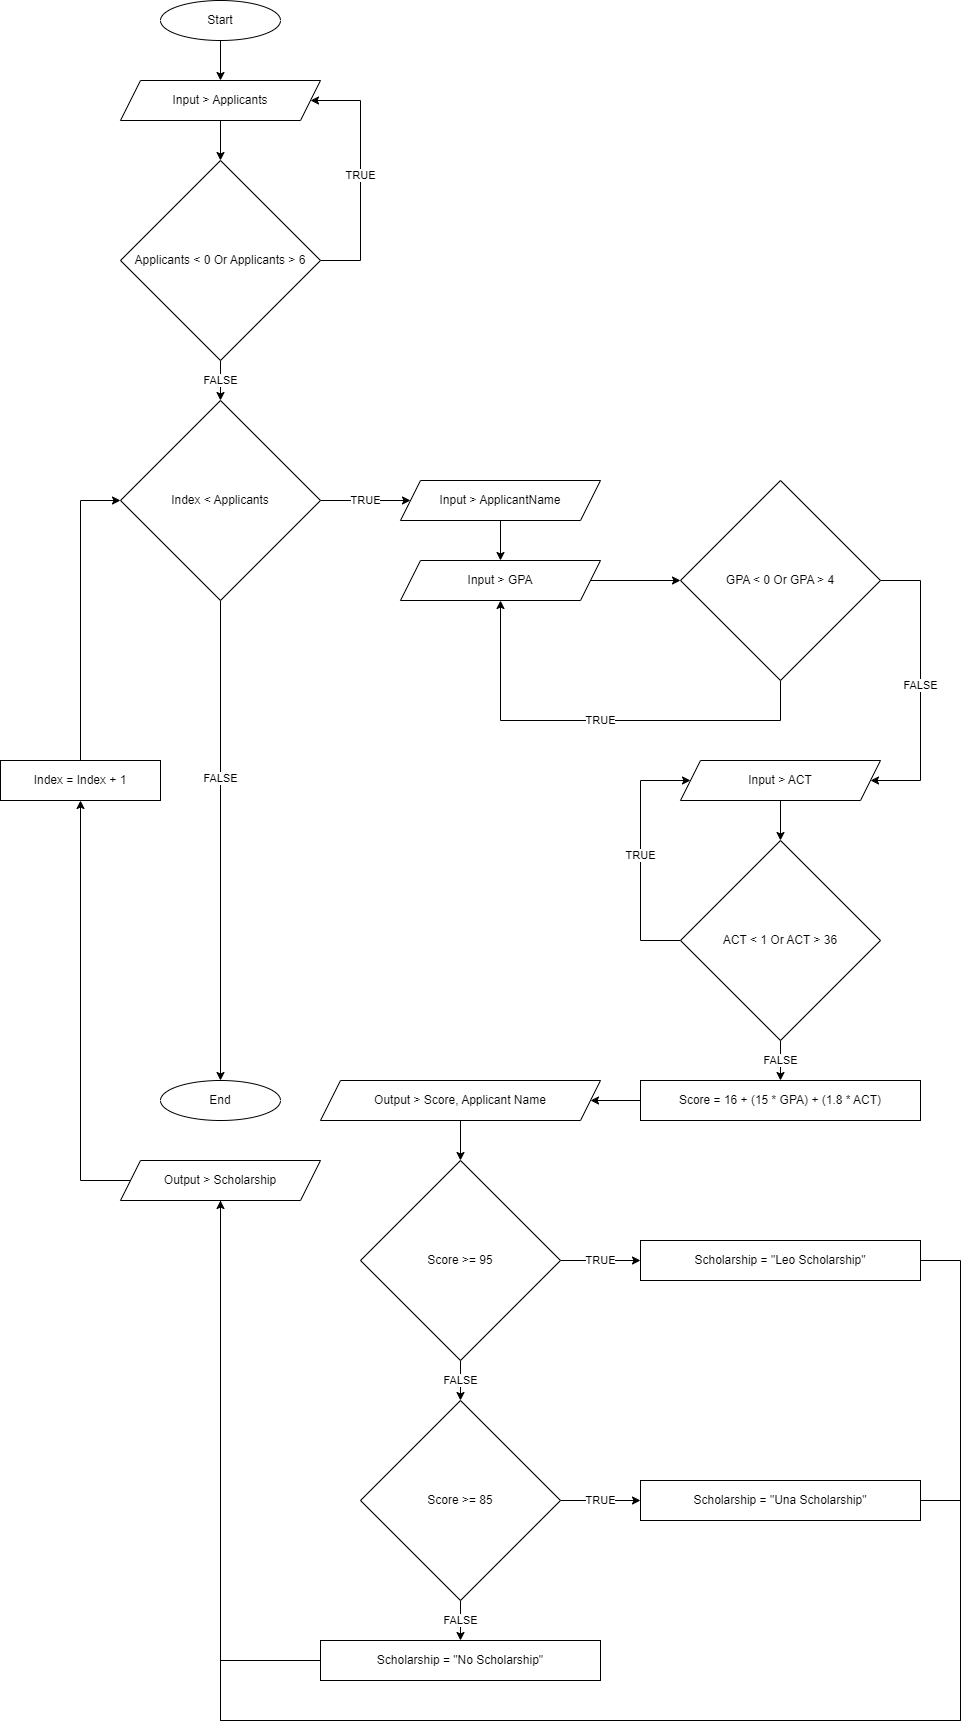

The diagram above was exported from draw.io. Its source (the exported page's mxGraphModel, read from the mxfile embedded in the PNG):
<mxGraphModel dx="2314" dy="1098" grid="1" gridSize="10" guides="1" tooltips="1" connect="1" arrows="1" fold="1" page="1" pageScale="1" pageWidth="850" pageHeight="1100" math="0" shadow="0">
  <root>
    <mxCell id="0" />
    <mxCell id="1" parent="0" />
    <mxCell id="0grnTcGr20Q16V17sLdH-3" style="edgeStyle=orthogonalEdgeStyle;rounded=0;orthogonalLoop=1;jettySize=auto;html=1;" edge="1" parent="1" source="NGYeWOHA_48yicNsbHWG-1" target="0grnTcGr20Q16V17sLdH-1">
      <mxGeometry relative="1" as="geometry" />
    </mxCell>
    <mxCell id="NGYeWOHA_48yicNsbHWG-1" value="Start" style="ellipse;whiteSpace=wrap;html=1;" parent="1" vertex="1">
      <mxGeometry x="360" y="40" width="120" height="40" as="geometry" />
    </mxCell>
    <mxCell id="0grnTcGr20Q16V17sLdH-4" style="edgeStyle=orthogonalEdgeStyle;rounded=0;orthogonalLoop=1;jettySize=auto;html=1;entryX=0.5;entryY=0;entryDx=0;entryDy=0;" edge="1" parent="1" source="0grnTcGr20Q16V17sLdH-1" target="0grnTcGr20Q16V17sLdH-2">
      <mxGeometry relative="1" as="geometry" />
    </mxCell>
    <mxCell id="0grnTcGr20Q16V17sLdH-1" value="Input &amp;gt; Applicants" style="shape=parallelogram;perimeter=parallelogramPerimeter;whiteSpace=wrap;html=1;fixedSize=1;" vertex="1" parent="1">
      <mxGeometry x="320" y="120" width="200" height="40" as="geometry" />
    </mxCell>
    <mxCell id="0grnTcGr20Q16V17sLdH-5" value="TRUE" style="edgeStyle=orthogonalEdgeStyle;rounded=0;orthogonalLoop=1;jettySize=auto;html=1;entryX=1;entryY=0.5;entryDx=0;entryDy=0;" edge="1" parent="1" source="0grnTcGr20Q16V17sLdH-2" target="0grnTcGr20Q16V17sLdH-1">
      <mxGeometry relative="1" as="geometry">
        <Array as="points">
          <mxPoint x="560" y="300" />
          <mxPoint x="560" y="140" />
        </Array>
      </mxGeometry>
    </mxCell>
    <mxCell id="0grnTcGr20Q16V17sLdH-7" value="FALSE" style="edgeStyle=orthogonalEdgeStyle;rounded=0;orthogonalLoop=1;jettySize=auto;html=1;entryX=0.5;entryY=0;entryDx=0;entryDy=0;" edge="1" parent="1" source="0grnTcGr20Q16V17sLdH-2" target="0grnTcGr20Q16V17sLdH-6">
      <mxGeometry relative="1" as="geometry" />
    </mxCell>
    <mxCell id="0grnTcGr20Q16V17sLdH-2" value="Applicants &amp;lt; 0 Or Applicants &amp;gt; 6" style="rhombus;whiteSpace=wrap;html=1;" vertex="1" parent="1">
      <mxGeometry x="320" y="200" width="200" height="200" as="geometry" />
    </mxCell>
    <mxCell id="0grnTcGr20Q16V17sLdH-9" value="TRUE" style="edgeStyle=orthogonalEdgeStyle;rounded=0;orthogonalLoop=1;jettySize=auto;html=1;" edge="1" parent="1" source="0grnTcGr20Q16V17sLdH-6" target="0grnTcGr20Q16V17sLdH-8">
      <mxGeometry relative="1" as="geometry" />
    </mxCell>
    <mxCell id="0grnTcGr20Q16V17sLdH-23" style="edgeStyle=orthogonalEdgeStyle;rounded=0;orthogonalLoop=1;jettySize=auto;html=1;" edge="1" parent="1" source="0grnTcGr20Q16V17sLdH-6" target="0grnTcGr20Q16V17sLdH-22">
      <mxGeometry relative="1" as="geometry" />
    </mxCell>
    <mxCell id="0grnTcGr20Q16V17sLdH-50" value="FALSE" style="edgeLabel;html=1;align=center;verticalAlign=middle;resizable=0;points=[];" vertex="1" connectable="0" parent="0grnTcGr20Q16V17sLdH-23">
      <mxGeometry x="-0.2625" y="-1" relative="1" as="geometry">
        <mxPoint as="offset" />
      </mxGeometry>
    </mxCell>
    <mxCell id="0grnTcGr20Q16V17sLdH-6" value="&lt;div&gt;Index &amp;lt; Applicants&lt;/div&gt;" style="rhombus;whiteSpace=wrap;html=1;" vertex="1" parent="1">
      <mxGeometry x="320" y="440" width="200" height="200" as="geometry" />
    </mxCell>
    <mxCell id="0grnTcGr20Q16V17sLdH-13" style="edgeStyle=orthogonalEdgeStyle;rounded=0;orthogonalLoop=1;jettySize=auto;html=1;entryX=0.5;entryY=0;entryDx=0;entryDy=0;" edge="1" parent="1" source="0grnTcGr20Q16V17sLdH-8" target="0grnTcGr20Q16V17sLdH-12">
      <mxGeometry relative="1" as="geometry" />
    </mxCell>
    <mxCell id="0grnTcGr20Q16V17sLdH-8" value="Input &amp;gt; ApplicantName" style="shape=parallelogram;perimeter=parallelogramPerimeter;whiteSpace=wrap;html=1;fixedSize=1;" vertex="1" parent="1">
      <mxGeometry x="600" y="520" width="200" height="40" as="geometry" />
    </mxCell>
    <mxCell id="0grnTcGr20Q16V17sLdH-16" value="TRUE" style="edgeStyle=orthogonalEdgeStyle;rounded=0;orthogonalLoop=1;jettySize=auto;html=1;entryX=0.5;entryY=1;entryDx=0;entryDy=0;" edge="1" parent="1" source="0grnTcGr20Q16V17sLdH-10" target="0grnTcGr20Q16V17sLdH-12">
      <mxGeometry relative="1" as="geometry">
        <Array as="points">
          <mxPoint x="980" y="760" />
          <mxPoint x="700" y="760" />
        </Array>
      </mxGeometry>
    </mxCell>
    <mxCell id="0grnTcGr20Q16V17sLdH-18" value="FALSE" style="edgeStyle=orthogonalEdgeStyle;rounded=0;orthogonalLoop=1;jettySize=auto;html=1;entryX=1;entryY=0.5;entryDx=0;entryDy=0;" edge="1" parent="1" source="0grnTcGr20Q16V17sLdH-10" target="0grnTcGr20Q16V17sLdH-17">
      <mxGeometry relative="1" as="geometry">
        <Array as="points">
          <mxPoint x="1120" y="620" />
          <mxPoint x="1120" y="820" />
        </Array>
      </mxGeometry>
    </mxCell>
    <mxCell id="0grnTcGr20Q16V17sLdH-10" value="GPA &amp;lt; 0 Or GPA &amp;gt; 4" style="rhombus;whiteSpace=wrap;html=1;" vertex="1" parent="1">
      <mxGeometry x="880" y="520" width="200" height="200" as="geometry" />
    </mxCell>
    <mxCell id="0grnTcGr20Q16V17sLdH-14" style="edgeStyle=orthogonalEdgeStyle;rounded=0;orthogonalLoop=1;jettySize=auto;html=1;entryX=0;entryY=0.5;entryDx=0;entryDy=0;" edge="1" parent="1" source="0grnTcGr20Q16V17sLdH-12" target="0grnTcGr20Q16V17sLdH-10">
      <mxGeometry relative="1" as="geometry" />
    </mxCell>
    <mxCell id="0grnTcGr20Q16V17sLdH-12" value="Input &amp;gt; GPA" style="shape=parallelogram;perimeter=parallelogramPerimeter;whiteSpace=wrap;html=1;fixedSize=1;" vertex="1" parent="1">
      <mxGeometry x="600" y="600" width="200" height="40" as="geometry" />
    </mxCell>
    <mxCell id="0grnTcGr20Q16V17sLdH-21" style="edgeStyle=orthogonalEdgeStyle;rounded=0;orthogonalLoop=1;jettySize=auto;html=1;entryX=0.5;entryY=0;entryDx=0;entryDy=0;" edge="1" parent="1" source="0grnTcGr20Q16V17sLdH-17" target="0grnTcGr20Q16V17sLdH-19">
      <mxGeometry relative="1" as="geometry" />
    </mxCell>
    <mxCell id="0grnTcGr20Q16V17sLdH-17" value="Input &amp;gt; ACT" style="shape=parallelogram;perimeter=parallelogramPerimeter;whiteSpace=wrap;html=1;fixedSize=1;" vertex="1" parent="1">
      <mxGeometry x="880" y="800" width="200" height="40" as="geometry" />
    </mxCell>
    <mxCell id="0grnTcGr20Q16V17sLdH-20" value="TRUE" style="edgeStyle=orthogonalEdgeStyle;rounded=0;orthogonalLoop=1;jettySize=auto;html=1;entryX=0;entryY=0.5;entryDx=0;entryDy=0;" edge="1" parent="1" source="0grnTcGr20Q16V17sLdH-19" target="0grnTcGr20Q16V17sLdH-17">
      <mxGeometry relative="1" as="geometry">
        <Array as="points">
          <mxPoint x="840" y="980" />
          <mxPoint x="840" y="820" />
        </Array>
      </mxGeometry>
    </mxCell>
    <mxCell id="0grnTcGr20Q16V17sLdH-25" value="FALSE" style="edgeStyle=orthogonalEdgeStyle;rounded=0;orthogonalLoop=1;jettySize=auto;html=1;entryX=0.5;entryY=0;entryDx=0;entryDy=0;" edge="1" parent="1" source="0grnTcGr20Q16V17sLdH-19" target="0grnTcGr20Q16V17sLdH-24">
      <mxGeometry relative="1" as="geometry" />
    </mxCell>
    <mxCell id="0grnTcGr20Q16V17sLdH-19" value="ACT &amp;lt; 1 Or ACT &amp;gt; 36" style="rhombus;whiteSpace=wrap;html=1;" vertex="1" parent="1">
      <mxGeometry x="880" y="880" width="200" height="200" as="geometry" />
    </mxCell>
    <mxCell id="0grnTcGr20Q16V17sLdH-22" value="End" style="ellipse;whiteSpace=wrap;html=1;" vertex="1" parent="1">
      <mxGeometry x="360" y="1120" width="120" height="40" as="geometry" />
    </mxCell>
    <mxCell id="0grnTcGr20Q16V17sLdH-27" style="edgeStyle=orthogonalEdgeStyle;rounded=0;orthogonalLoop=1;jettySize=auto;html=1;entryX=1;entryY=0.5;entryDx=0;entryDy=0;" edge="1" parent="1" source="0grnTcGr20Q16V17sLdH-24" target="0grnTcGr20Q16V17sLdH-26">
      <mxGeometry relative="1" as="geometry" />
    </mxCell>
    <mxCell id="0grnTcGr20Q16V17sLdH-24" value="Score = 16 + (15 * GPA) + (1.8 * ACT)" style="rounded=0;whiteSpace=wrap;html=1;" vertex="1" parent="1">
      <mxGeometry x="840" y="1120" width="280" height="40" as="geometry" />
    </mxCell>
    <mxCell id="0grnTcGr20Q16V17sLdH-29" style="edgeStyle=orthogonalEdgeStyle;rounded=0;orthogonalLoop=1;jettySize=auto;html=1;entryX=0.5;entryY=0;entryDx=0;entryDy=0;" edge="1" parent="1" source="0grnTcGr20Q16V17sLdH-26" target="0grnTcGr20Q16V17sLdH-28">
      <mxGeometry relative="1" as="geometry" />
    </mxCell>
    <mxCell id="0grnTcGr20Q16V17sLdH-26" value="Output &amp;gt; Score, Applicant Name" style="shape=parallelogram;perimeter=parallelogramPerimeter;whiteSpace=wrap;html=1;fixedSize=1;" vertex="1" parent="1">
      <mxGeometry x="520" y="1120" width="280" height="40" as="geometry" />
    </mxCell>
    <mxCell id="0grnTcGr20Q16V17sLdH-32" value="TRUE" style="edgeStyle=orthogonalEdgeStyle;rounded=0;orthogonalLoop=1;jettySize=auto;html=1;entryX=0;entryY=0.5;entryDx=0;entryDy=0;" edge="1" parent="1" source="0grnTcGr20Q16V17sLdH-28" target="0grnTcGr20Q16V17sLdH-31">
      <mxGeometry relative="1" as="geometry" />
    </mxCell>
    <mxCell id="0grnTcGr20Q16V17sLdH-34" value="FALSE" style="edgeStyle=orthogonalEdgeStyle;rounded=0;orthogonalLoop=1;jettySize=auto;html=1;" edge="1" parent="1" source="0grnTcGr20Q16V17sLdH-28" target="0grnTcGr20Q16V17sLdH-33">
      <mxGeometry relative="1" as="geometry" />
    </mxCell>
    <mxCell id="0grnTcGr20Q16V17sLdH-28" value="Score &amp;gt;= 95" style="rhombus;whiteSpace=wrap;html=1;" vertex="1" parent="1">
      <mxGeometry x="560" y="1200" width="200" height="200" as="geometry" />
    </mxCell>
    <mxCell id="0grnTcGr20Q16V17sLdH-46" style="edgeStyle=orthogonalEdgeStyle;rounded=0;orthogonalLoop=1;jettySize=auto;html=1;entryX=0;entryY=0.5;entryDx=0;entryDy=0;" edge="1" parent="1" source="0grnTcGr20Q16V17sLdH-31" target="0grnTcGr20Q16V17sLdH-41">
      <mxGeometry relative="1" as="geometry">
        <Array as="points">
          <mxPoint x="1160" y="1300" />
          <mxPoint x="1160" y="1760" />
          <mxPoint x="420" y="1760" />
          <mxPoint x="420" y="1220" />
        </Array>
      </mxGeometry>
    </mxCell>
    <mxCell id="0grnTcGr20Q16V17sLdH-31" value="Scholarship = &quot;Leo Scholarship&quot;" style="rounded=0;whiteSpace=wrap;html=1;" vertex="1" parent="1">
      <mxGeometry x="840" y="1280" width="280" height="40" as="geometry" />
    </mxCell>
    <mxCell id="0grnTcGr20Q16V17sLdH-37" value="TRUE" style="edgeStyle=orthogonalEdgeStyle;rounded=0;orthogonalLoop=1;jettySize=auto;html=1;entryX=0;entryY=0.5;entryDx=0;entryDy=0;" edge="1" parent="1" source="0grnTcGr20Q16V17sLdH-33" target="0grnTcGr20Q16V17sLdH-36">
      <mxGeometry relative="1" as="geometry" />
    </mxCell>
    <mxCell id="0grnTcGr20Q16V17sLdH-40" value="FALSE" style="edgeStyle=orthogonalEdgeStyle;rounded=0;orthogonalLoop=1;jettySize=auto;html=1;entryX=0.5;entryY=0;entryDx=0;entryDy=0;" edge="1" parent="1" source="0grnTcGr20Q16V17sLdH-33" target="0grnTcGr20Q16V17sLdH-39">
      <mxGeometry relative="1" as="geometry" />
    </mxCell>
    <mxCell id="0grnTcGr20Q16V17sLdH-33" value="Score &amp;gt;= 85" style="rhombus;whiteSpace=wrap;html=1;" vertex="1" parent="1">
      <mxGeometry x="560" y="1440" width="200" height="200" as="geometry" />
    </mxCell>
    <mxCell id="0grnTcGr20Q16V17sLdH-48" style="edgeStyle=orthogonalEdgeStyle;rounded=0;orthogonalLoop=1;jettySize=auto;html=1;entryX=0;entryY=0.5;entryDx=0;entryDy=0;" edge="1" parent="1" source="0grnTcGr20Q16V17sLdH-36" target="0grnTcGr20Q16V17sLdH-41">
      <mxGeometry relative="1" as="geometry">
        <Array as="points">
          <mxPoint x="1160" y="1540" />
          <mxPoint x="1160" y="1760" />
          <mxPoint x="420" y="1760" />
          <mxPoint x="420" y="1220" />
        </Array>
      </mxGeometry>
    </mxCell>
    <mxCell id="0grnTcGr20Q16V17sLdH-36" value="Scholarship = &quot;Una Scholarship&quot;" style="rounded=0;whiteSpace=wrap;html=1;" vertex="1" parent="1">
      <mxGeometry x="840" y="1520" width="280" height="40" as="geometry" />
    </mxCell>
    <mxCell id="0grnTcGr20Q16V17sLdH-43" style="edgeStyle=orthogonalEdgeStyle;rounded=0;orthogonalLoop=1;jettySize=auto;html=1;entryX=0.5;entryY=1;entryDx=0;entryDy=0;" edge="1" parent="1" source="0grnTcGr20Q16V17sLdH-39" target="0grnTcGr20Q16V17sLdH-41">
      <mxGeometry relative="1" as="geometry">
        <Array as="points">
          <mxPoint x="420" y="1700" />
        </Array>
      </mxGeometry>
    </mxCell>
    <mxCell id="0grnTcGr20Q16V17sLdH-39" value="Scholarship = &quot;No Scholarship&quot;" style="rounded=0;whiteSpace=wrap;html=1;" vertex="1" parent="1">
      <mxGeometry x="520" y="1680" width="280" height="40" as="geometry" />
    </mxCell>
    <mxCell id="0grnTcGr20Q16V17sLdH-52" style="edgeStyle=orthogonalEdgeStyle;rounded=0;orthogonalLoop=1;jettySize=auto;html=1;entryX=0.5;entryY=1;entryDx=0;entryDy=0;" edge="1" parent="1" source="0grnTcGr20Q16V17sLdH-41" target="0grnTcGr20Q16V17sLdH-51">
      <mxGeometry relative="1" as="geometry">
        <Array as="points">
          <mxPoint x="280" y="1220" />
          <mxPoint x="280" y="840" />
        </Array>
      </mxGeometry>
    </mxCell>
    <mxCell id="0grnTcGr20Q16V17sLdH-41" value="Output &amp;gt; Scholarship" style="shape=parallelogram;perimeter=parallelogramPerimeter;whiteSpace=wrap;html=1;fixedSize=1;" vertex="1" parent="1">
      <mxGeometry x="320" y="1200" width="200" height="40" as="geometry" />
    </mxCell>
    <mxCell id="0grnTcGr20Q16V17sLdH-53" style="edgeStyle=orthogonalEdgeStyle;rounded=0;orthogonalLoop=1;jettySize=auto;html=1;entryX=0;entryY=0.5;entryDx=0;entryDy=0;" edge="1" parent="1" source="0grnTcGr20Q16V17sLdH-51" target="0grnTcGr20Q16V17sLdH-6">
      <mxGeometry relative="1" as="geometry" />
    </mxCell>
    <mxCell id="0grnTcGr20Q16V17sLdH-51" value="Index = Index + 1" style="rounded=0;whiteSpace=wrap;html=1;" vertex="1" parent="1">
      <mxGeometry x="200" y="800" width="160" height="40" as="geometry" />
    </mxCell>
  </root>
</mxGraphModel>